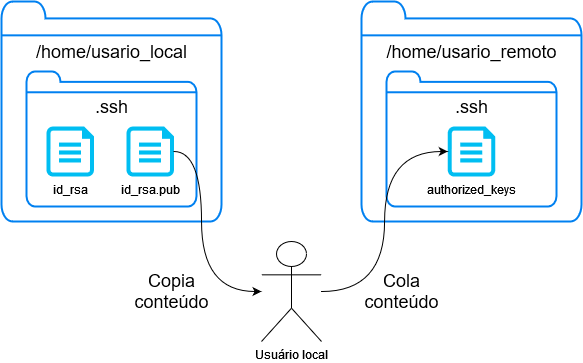

The diagram above was exported from draw.io. Its source (the exported page's mxGraphModel, read from the mxfile embedded in the PNG):
<mxGraphModel dx="989" dy="539" grid="1" gridSize="10" guides="1" tooltips="1" connect="1" arrows="1" fold="1" page="1" pageScale="1" pageWidth="850" pageHeight="1100" math="0" shadow="0">
  <root>
    <mxCell id="0" />
    <mxCell id="1" parent="0" />
    <mxCell id="2OfoxkenhceFg3ZREJtI-1" value="Usuário local" style="shape=umlActor;verticalLabelPosition=bottom;verticalAlign=top;html=1;outlineConnect=0;" vertex="1" parent="1">
      <mxGeometry x="380" y="360" width="60" height="100" as="geometry" />
    </mxCell>
    <mxCell id="2OfoxkenhceFg3ZREJtI-30" value="" style="group" vertex="1" connectable="0" parent="1">
      <mxGeometry x="480" y="120" width="220" height="220" as="geometry" />
    </mxCell>
    <mxCell id="2OfoxkenhceFg3ZREJtI-24" value="" style="html=1;verticalLabelPosition=bottom;align=center;labelBackgroundColor=#ffffff;verticalAlign=top;strokeWidth=2;strokeColor=#0080F0;shadow=0;dashed=0;shape=mxgraph.ios7.icons.folder;" vertex="1" parent="2OfoxkenhceFg3ZREJtI-30">
      <mxGeometry width="220" height="220" as="geometry" />
    </mxCell>
    <mxCell id="2OfoxkenhceFg3ZREJtI-27" value="" style="group" vertex="1" connectable="0" parent="2OfoxkenhceFg3ZREJtI-30">
      <mxGeometry x="25" y="70" width="170" height="135" as="geometry" />
    </mxCell>
    <mxCell id="2OfoxkenhceFg3ZREJtI-25" value="" style="html=1;verticalLabelPosition=bottom;align=center;labelBackgroundColor=#ffffff;verticalAlign=top;strokeWidth=2;strokeColor=#0080F0;shadow=0;dashed=0;shape=mxgraph.ios7.icons.folder;" vertex="1" parent="2OfoxkenhceFg3ZREJtI-27">
      <mxGeometry width="170" height="135" as="geometry" />
    </mxCell>
    <mxCell id="2OfoxkenhceFg3ZREJtI-17" value="authorized_keys" style="verticalLabelPosition=bottom;html=1;verticalAlign=top;align=center;strokeColor=none;fillColor=#00BEF2;shape=mxgraph.azure.cloud_services_configuration_file;pointerEvents=1;" vertex="1" parent="2OfoxkenhceFg3ZREJtI-27">
      <mxGeometry x="61.25" y="55" width="47.5" height="50" as="geometry" />
    </mxCell>
    <mxCell id="2OfoxkenhceFg3ZREJtI-26" value="&lt;font style=&quot;font-size: 18px;&quot;&gt;.ssh&lt;/font&gt;" style="text;html=1;align=center;verticalAlign=middle;resizable=0;points=[];autosize=1;strokeColor=none;fillColor=none;" vertex="1" parent="2OfoxkenhceFg3ZREJtI-27">
      <mxGeometry x="55" y="15" width="60" height="40" as="geometry" />
    </mxCell>
    <mxCell id="2OfoxkenhceFg3ZREJtI-28" value="/home/usario_remoto" style="text;html=1;align=center;verticalAlign=middle;resizable=0;points=[];autosize=1;strokeColor=none;fillColor=none;fontSize=18;" vertex="1" parent="2OfoxkenhceFg3ZREJtI-30">
      <mxGeometry x="15" y="30" width="190" height="40" as="geometry" />
    </mxCell>
    <mxCell id="2OfoxkenhceFg3ZREJtI-31" value="" style="group" vertex="1" connectable="0" parent="1">
      <mxGeometry x="120" y="120" width="220" height="220" as="geometry" />
    </mxCell>
    <mxCell id="2OfoxkenhceFg3ZREJtI-32" value="" style="html=1;verticalLabelPosition=bottom;align=center;labelBackgroundColor=#ffffff;verticalAlign=top;strokeWidth=2;strokeColor=#0080F0;shadow=0;dashed=0;shape=mxgraph.ios7.icons.folder;" vertex="1" parent="2OfoxkenhceFg3ZREJtI-31">
      <mxGeometry width="220" height="220" as="geometry" />
    </mxCell>
    <mxCell id="2OfoxkenhceFg3ZREJtI-33" value="" style="group" vertex="1" connectable="0" parent="2OfoxkenhceFg3ZREJtI-31">
      <mxGeometry x="25" y="70" width="170" height="135" as="geometry" />
    </mxCell>
    <mxCell id="2OfoxkenhceFg3ZREJtI-34" value="" style="html=1;verticalLabelPosition=bottom;align=center;labelBackgroundColor=#ffffff;verticalAlign=top;strokeWidth=2;strokeColor=#0080F0;shadow=0;dashed=0;shape=mxgraph.ios7.icons.folder;" vertex="1" parent="2OfoxkenhceFg3ZREJtI-33">
      <mxGeometry width="170" height="135" as="geometry" />
    </mxCell>
    <mxCell id="2OfoxkenhceFg3ZREJtI-35" value="&lt;div&gt;id_rsa.pub&lt;/div&gt;" style="verticalLabelPosition=bottom;html=1;verticalAlign=top;align=center;strokeColor=none;fillColor=#00BEF2;shape=mxgraph.azure.cloud_services_configuration_file;pointerEvents=1;" vertex="1" parent="2OfoxkenhceFg3ZREJtI-33">
      <mxGeometry x="100" y="55" width="47.5" height="50" as="geometry" />
    </mxCell>
    <mxCell id="2OfoxkenhceFg3ZREJtI-36" value="id_rsa" style="verticalLabelPosition=bottom;html=1;verticalAlign=top;align=center;strokeColor=none;fillColor=#00BEF2;shape=mxgraph.azure.cloud_services_configuration_file;pointerEvents=1;" vertex="1" parent="2OfoxkenhceFg3ZREJtI-33">
      <mxGeometry x="20" y="55" width="47.5" height="50" as="geometry" />
    </mxCell>
    <mxCell id="2OfoxkenhceFg3ZREJtI-37" value="&lt;font style=&quot;font-size: 18px;&quot;&gt;.ssh&lt;/font&gt;" style="text;html=1;align=center;verticalAlign=middle;resizable=0;points=[];autosize=1;strokeColor=none;fillColor=none;" vertex="1" parent="2OfoxkenhceFg3ZREJtI-33">
      <mxGeometry x="55" y="15" width="60" height="40" as="geometry" />
    </mxCell>
    <mxCell id="2OfoxkenhceFg3ZREJtI-38" value="/home/usario_local" style="text;html=1;align=center;verticalAlign=middle;resizable=0;points=[];autosize=1;strokeColor=none;fillColor=none;fontSize=18;" vertex="1" parent="2OfoxkenhceFg3ZREJtI-31">
      <mxGeometry x="25" y="30" width="170" height="40" as="geometry" />
    </mxCell>
    <mxCell id="2OfoxkenhceFg3ZREJtI-43" style="edgeStyle=orthogonalEdgeStyle;rounded=0;orthogonalLoop=1;jettySize=auto;html=1;exitX=1;exitY=0.5;exitDx=0;exitDy=0;exitPerimeter=0;fontSize=18;curved=1;" edge="1" parent="1" source="2OfoxkenhceFg3ZREJtI-35">
      <mxGeometry relative="1" as="geometry">
        <mxPoint x="380" y="410" as="targetPoint" />
        <Array as="points">
          <mxPoint x="320" y="270" />
          <mxPoint x="320" y="410" />
        </Array>
      </mxGeometry>
    </mxCell>
    <mxCell id="2OfoxkenhceFg3ZREJtI-44" style="edgeStyle=orthogonalEdgeStyle;rounded=0;orthogonalLoop=1;jettySize=auto;html=1;entryX=0;entryY=0.5;entryDx=0;entryDy=0;entryPerimeter=0;fontSize=18;curved=1;" edge="1" parent="1" source="2OfoxkenhceFg3ZREJtI-1" target="2OfoxkenhceFg3ZREJtI-17">
      <mxGeometry relative="1" as="geometry" />
    </mxCell>
    <mxCell id="2OfoxkenhceFg3ZREJtI-45" value="&lt;div&gt;Copia &lt;br&gt;&lt;/div&gt;&lt;div&gt;conteúdo&lt;/div&gt;" style="text;html=1;align=center;verticalAlign=middle;resizable=0;points=[];autosize=1;strokeColor=none;fillColor=none;fontSize=18;" vertex="1" parent="1">
      <mxGeometry x="240" y="380" width="100" height="60" as="geometry" />
    </mxCell>
    <mxCell id="2OfoxkenhceFg3ZREJtI-46" value="&lt;div&gt;Cola &lt;br&gt;&lt;/div&gt;&lt;div&gt;conteúdo&lt;/div&gt;" style="text;html=1;align=center;verticalAlign=middle;resizable=0;points=[];autosize=1;strokeColor=none;fillColor=none;fontSize=18;" vertex="1" parent="1">
      <mxGeometry x="470" y="380" width="100" height="60" as="geometry" />
    </mxCell>
  </root>
</mxGraphModel>